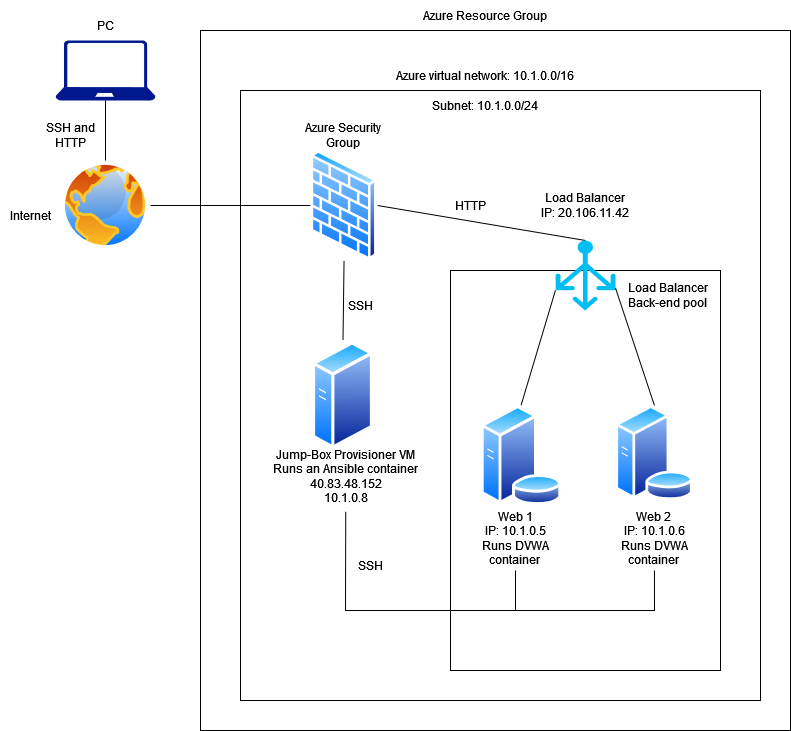

The diagram above was exported from draw.io. Its source (the exported page's mxGraphModel, read from the mxfile embedded in the PNG):
<mxGraphModel dx="1422" dy="780" grid="1" gridSize="10" guides="1" tooltips="1" connect="1" arrows="1" fold="1" page="1" pageScale="1" pageWidth="850" pageHeight="1100" math="0" shadow="0">
  <root>
    <mxCell id="0" />
    <mxCell id="1" parent="0" />
    <mxCell id="P9TLXU71xihf29BubOem-1" value="" style="rounded=0;whiteSpace=wrap;html=1;" parent="1" vertex="1">
      <mxGeometry x="210" y="100" width="590" height="700" as="geometry" />
    </mxCell>
    <mxCell id="P9TLXU71xihf29BubOem-3" value="Azure Resource Group" style="text;html=1;strokeColor=none;fillColor=none;align=center;verticalAlign=middle;whiteSpace=wrap;rounded=0;" parent="1" vertex="1">
      <mxGeometry x="340" y="70" width="310" height="30" as="geometry" />
    </mxCell>
    <mxCell id="P9TLXU71xihf29BubOem-5" value="" style="rounded=0;whiteSpace=wrap;html=1;" parent="1" vertex="1">
      <mxGeometry x="250" y="160" width="520" height="610" as="geometry" />
    </mxCell>
    <mxCell id="P9TLXU71xihf29BubOem-6" value="Azure virtual network: 10.1.0.0/16" style="text;html=1;strokeColor=none;fillColor=none;align=center;verticalAlign=middle;whiteSpace=wrap;rounded=0;" parent="1" vertex="1">
      <mxGeometry x="365" y="130" width="260" height="30" as="geometry" />
    </mxCell>
    <mxCell id="P9TLXU71xihf29BubOem-7" value="Subnet: 10.1.0.0/24" style="text;html=1;strokeColor=none;fillColor=none;align=center;verticalAlign=middle;whiteSpace=wrap;rounded=0;" parent="1" vertex="1">
      <mxGeometry x="380" y="160" width="230" height="30" as="geometry" />
    </mxCell>
    <mxCell id="P9TLXU71xihf29BubOem-8" value="" style="aspect=fixed;perimeter=ellipsePerimeter;html=1;align=center;shadow=0;dashed=0;spacingTop=3;image;image=img/lib/active_directory/internet_globe.svg;" parent="1" vertex="1">
      <mxGeometry x="70" y="230" width="90" height="90" as="geometry" />
    </mxCell>
    <mxCell id="P9TLXU71xihf29BubOem-9" value="" style="sketch=0;aspect=fixed;pointerEvents=1;shadow=0;dashed=0;html=1;strokeColor=none;labelPosition=center;verticalLabelPosition=bottom;verticalAlign=top;align=center;fillColor=#00188D;shape=mxgraph.azure.laptop" parent="1" vertex="1">
      <mxGeometry x="65" y="110" width="100" height="60" as="geometry" />
    </mxCell>
    <mxCell id="P9TLXU71xihf29BubOem-10" value="" style="endArrow=none;html=1;rounded=0;entryX=0.5;entryY=0;entryDx=0;entryDy=0;exitX=0.5;exitY=1;exitDx=0;exitDy=0;exitPerimeter=0;" parent="1" source="P9TLXU71xihf29BubOem-9" target="P9TLXU71xihf29BubOem-8" edge="1">
      <mxGeometry width="50" height="50" relative="1" as="geometry">
        <mxPoint x="100" y="440" as="sourcePoint" />
        <mxPoint x="150" y="390" as="targetPoint" />
      </mxGeometry>
    </mxCell>
    <mxCell id="P9TLXU71xihf29BubOem-11" value="SSH and HTTP" style="text;html=1;strokeColor=none;fillColor=none;align=center;verticalAlign=middle;whiteSpace=wrap;rounded=0;" parent="1" vertex="1">
      <mxGeometry x="50" y="190" width="60" height="30" as="geometry" />
    </mxCell>
    <mxCell id="P9TLXU71xihf29BubOem-12" value="PC" style="text;html=1;strokeColor=none;fillColor=none;align=center;verticalAlign=middle;whiteSpace=wrap;rounded=0;" parent="1" vertex="1">
      <mxGeometry x="85" y="80" width="60" height="30" as="geometry" />
    </mxCell>
    <mxCell id="P9TLXU71xihf29BubOem-13" value="Internet" style="text;html=1;strokeColor=none;fillColor=none;align=center;verticalAlign=middle;whiteSpace=wrap;rounded=0;" parent="1" vertex="1">
      <mxGeometry x="10" y="270" width="60" height="30" as="geometry" />
    </mxCell>
    <mxCell id="P9TLXU71xihf29BubOem-14" value="" style="endArrow=none;html=1;rounded=0;exitX=1;exitY=0.5;exitDx=0;exitDy=0;" parent="1" source="P9TLXU71xihf29BubOem-8" target="P9TLXU71xihf29BubOem-15" edge="1">
      <mxGeometry width="50" height="50" relative="1" as="geometry">
        <mxPoint x="400" y="420" as="sourcePoint" />
        <mxPoint x="200" y="330" as="targetPoint" />
      </mxGeometry>
    </mxCell>
    <mxCell id="P9TLXU71xihf29BubOem-15" value="" style="aspect=fixed;perimeter=ellipsePerimeter;html=1;align=center;shadow=0;dashed=0;spacingTop=3;image;image=img/lib/active_directory/firewall.svg;" parent="1" vertex="1">
      <mxGeometry x="320" y="220" width="67.1" height="110" as="geometry" />
    </mxCell>
    <mxCell id="P9TLXU71xihf29BubOem-16" value="Azure Security Group" style="text;html=1;strokeColor=none;fillColor=none;align=center;verticalAlign=middle;whiteSpace=wrap;rounded=0;" parent="1" vertex="1">
      <mxGeometry x="305" y="190" width="95" height="30" as="geometry" />
    </mxCell>
    <mxCell id="P9TLXU71xihf29BubOem-17" value="" style="aspect=fixed;perimeter=ellipsePerimeter;html=1;align=center;shadow=0;dashed=0;spacingTop=3;image;image=img/lib/active_directory/generic_server.svg;" parent="1" vertex="1">
      <mxGeometry x="321.7" y="410" width="61.6" height="110" as="geometry" />
    </mxCell>
    <mxCell id="P9TLXU71xihf29BubOem-18" value="" style="endArrow=none;html=1;rounded=0;exitX=0.5;exitY=0;exitDx=0;exitDy=0;entryX=0.5;entryY=1;entryDx=0;entryDy=0;" parent="1" source="P9TLXU71xihf29BubOem-17" target="P9TLXU71xihf29BubOem-15" edge="1">
      <mxGeometry width="50" height="50" relative="1" as="geometry">
        <mxPoint x="400" y="390" as="sourcePoint" />
        <mxPoint x="450" y="340" as="targetPoint" />
      </mxGeometry>
    </mxCell>
    <mxCell id="P9TLXU71xihf29BubOem-19" value="SSH" style="text;html=1;strokeColor=none;fillColor=none;align=center;verticalAlign=middle;whiteSpace=wrap;rounded=0;" parent="1" vertex="1">
      <mxGeometry x="340" y="360" width="60" height="30" as="geometry" />
    </mxCell>
    <mxCell id="P9TLXU71xihf29BubOem-20" value="&lt;div&gt;Jump-Box Provisioner VM&lt;br&gt;&lt;/div&gt;&lt;div&gt;Runs an Ansible container&lt;/div&gt;&lt;div&gt;40.83.48.152&lt;/div&gt;&lt;div&gt;10.1.0.8&lt;/div&gt;" style="text;html=1;strokeColor=none;fillColor=none;align=center;verticalAlign=middle;whiteSpace=wrap;rounded=0;" parent="1" vertex="1">
      <mxGeometry x="279" y="511" width="152.5" height="70" as="geometry" />
    </mxCell>
    <mxCell id="X75Ly8YQrV_1L1PA2f_n-2" value="" style="endArrow=none;html=1;rounded=0;exitX=1;exitY=0.5;exitDx=0;exitDy=0;entryX=0.5;entryY=0;entryDx=0;entryDy=0;entryPerimeter=0;" parent="1" source="P9TLXU71xihf29BubOem-15" target="X75Ly8YQrV_1L1PA2f_n-1" edge="1">
      <mxGeometry width="50" height="50" relative="1" as="geometry">
        <mxPoint x="400" y="420" as="sourcePoint" />
        <mxPoint x="450" y="370" as="targetPoint" />
      </mxGeometry>
    </mxCell>
    <mxCell id="X75Ly8YQrV_1L1PA2f_n-3" value="HTTP" style="text;html=1;strokeColor=none;fillColor=none;align=center;verticalAlign=middle;whiteSpace=wrap;rounded=0;" parent="1" vertex="1">
      <mxGeometry x="450" y="260" width="60" height="30" as="geometry" />
    </mxCell>
    <mxCell id="X75Ly8YQrV_1L1PA2f_n-4" value="&lt;div&gt;Load Balancer&lt;/div&gt;IP: 20.106.11.42" style="text;html=1;strokeColor=none;fillColor=none;align=center;verticalAlign=middle;whiteSpace=wrap;rounded=0;" parent="1" vertex="1">
      <mxGeometry x="510" y="260" width="170" height="30" as="geometry" />
    </mxCell>
    <mxCell id="X75Ly8YQrV_1L1PA2f_n-5" value="" style="rounded=0;whiteSpace=wrap;html=1;" parent="1" vertex="1">
      <mxGeometry x="460" y="340" width="270" height="400" as="geometry" />
    </mxCell>
    <mxCell id="X75Ly8YQrV_1L1PA2f_n-1" value="" style="verticalLabelPosition=bottom;html=1;verticalAlign=top;align=center;strokeColor=none;fillColor=#00BEF2;shape=mxgraph.azure.load_balancer_generic;pointerEvents=1;" parent="1" vertex="1">
      <mxGeometry x="565" y="310" width="60" height="70" as="geometry" />
    </mxCell>
    <mxCell id="X75Ly8YQrV_1L1PA2f_n-7" value="" style="aspect=fixed;perimeter=ellipsePerimeter;html=1;align=center;shadow=0;dashed=0;spacingTop=3;image;image=img/lib/active_directory/database_server.svg;" parent="1" vertex="1">
      <mxGeometry x="489.5" y="475" width="82" height="100" as="geometry" />
    </mxCell>
    <mxCell id="X75Ly8YQrV_1L1PA2f_n-8" value="" style="aspect=fixed;perimeter=ellipsePerimeter;html=1;align=center;shadow=0;dashed=0;spacingTop=3;image;image=img/lib/active_directory/database_server.svg;" parent="1" vertex="1">
      <mxGeometry x="625" y="475" width="77.9" height="95" as="geometry" />
    </mxCell>
    <mxCell id="X75Ly8YQrV_1L1PA2f_n-9" value="Load Balancer Back-end pool" style="text;html=1;strokeColor=none;fillColor=none;align=center;verticalAlign=middle;whiteSpace=wrap;rounded=0;" parent="1" vertex="1">
      <mxGeometry x="625" y="350" width="105" height="30" as="geometry" />
    </mxCell>
    <mxCell id="X75Ly8YQrV_1L1PA2f_n-10" value="&lt;div&gt;Web 1&lt;/div&gt;&lt;div&gt;IP: 10.1.0.5&lt;/div&gt;&lt;div&gt;Runs DVWA container&lt;br&gt;&lt;/div&gt;" style="text;html=1;strokeColor=none;fillColor=none;align=center;verticalAlign=middle;whiteSpace=wrap;rounded=0;" parent="1" vertex="1">
      <mxGeometry x="480" y="575" width="90" height="65" as="geometry" />
    </mxCell>
    <mxCell id="X75Ly8YQrV_1L1PA2f_n-11" value="&lt;div&gt;Web 2&lt;br&gt;&lt;/div&gt;&lt;div&gt;IP: 10.1.0.6&lt;/div&gt;&lt;div&gt;Runs DVWA container&lt;br&gt;&lt;/div&gt;" style="text;html=1;strokeColor=none;fillColor=none;align=center;verticalAlign=middle;whiteSpace=wrap;rounded=0;" parent="1" vertex="1">
      <mxGeometry x="622.15" y="575" width="83.6" height="65" as="geometry" />
    </mxCell>
    <mxCell id="X75Ly8YQrV_1L1PA2f_n-15" value="" style="endArrow=none;html=1;rounded=0;entryX=0;entryY=0.71;entryDx=0;entryDy=0;entryPerimeter=0;exitX=0.5;exitY=0;exitDx=0;exitDy=0;" parent="1" source="X75Ly8YQrV_1L1PA2f_n-7" target="X75Ly8YQrV_1L1PA2f_n-1" edge="1">
      <mxGeometry width="50" height="50" relative="1" as="geometry">
        <mxPoint x="400" y="420" as="sourcePoint" />
        <mxPoint x="450" y="370" as="targetPoint" />
      </mxGeometry>
    </mxCell>
    <mxCell id="X75Ly8YQrV_1L1PA2f_n-16" value="" style="endArrow=none;html=1;rounded=0;entryX=0;entryY=0.25;entryDx=0;entryDy=0;exitX=0.5;exitY=0;exitDx=0;exitDy=0;" parent="1" source="X75Ly8YQrV_1L1PA2f_n-8" target="X75Ly8YQrV_1L1PA2f_n-9" edge="1">
      <mxGeometry width="50" height="50" relative="1" as="geometry">
        <mxPoint x="400" y="420" as="sourcePoint" />
        <mxPoint x="450" y="370" as="targetPoint" />
      </mxGeometry>
    </mxCell>
    <mxCell id="X75Ly8YQrV_1L1PA2f_n-19" value="" style="endArrow=none;html=1;rounded=0;exitX=0.5;exitY=1;exitDx=0;exitDy=0;" parent="1" source="P9TLXU71xihf29BubOem-20" edge="1">
      <mxGeometry width="50" height="50" relative="1" as="geometry">
        <mxPoint x="400" y="420" as="sourcePoint" />
        <mxPoint x="460" y="680" as="targetPoint" />
        <Array as="points">
          <mxPoint x="355" y="680" />
        </Array>
      </mxGeometry>
    </mxCell>
    <mxCell id="X75Ly8YQrV_1L1PA2f_n-20" value="" style="endArrow=none;html=1;rounded=0;exitX=0.5;exitY=1;exitDx=0;exitDy=0;entryX=-0.004;entryY=0.85;entryDx=0;entryDy=0;entryPerimeter=0;" parent="1" source="X75Ly8YQrV_1L1PA2f_n-10" target="X75Ly8YQrV_1L1PA2f_n-5" edge="1">
      <mxGeometry width="50" height="50" relative="1" as="geometry">
        <mxPoint x="400" y="420" as="sourcePoint" />
        <mxPoint x="450" y="370" as="targetPoint" />
        <Array as="points">
          <mxPoint x="525" y="680" />
        </Array>
      </mxGeometry>
    </mxCell>
    <mxCell id="X75Ly8YQrV_1L1PA2f_n-21" value="" style="endArrow=none;html=1;rounded=0;entryX=0.5;entryY=1;entryDx=0;entryDy=0;" parent="1" target="X75Ly8YQrV_1L1PA2f_n-11" edge="1">
      <mxGeometry width="50" height="50" relative="1" as="geometry">
        <mxPoint x="520" y="680" as="sourcePoint" />
        <mxPoint x="450" y="370" as="targetPoint" />
        <Array as="points">
          <mxPoint x="664" y="680" />
        </Array>
      </mxGeometry>
    </mxCell>
    <mxCell id="X75Ly8YQrV_1L1PA2f_n-22" value="SSH" style="text;html=1;strokeColor=none;fillColor=none;align=center;verticalAlign=middle;whiteSpace=wrap;rounded=0;" parent="1" vertex="1">
      <mxGeometry x="350" y="620" width="60" height="30" as="geometry" />
    </mxCell>
  </root>
</mxGraphModel>